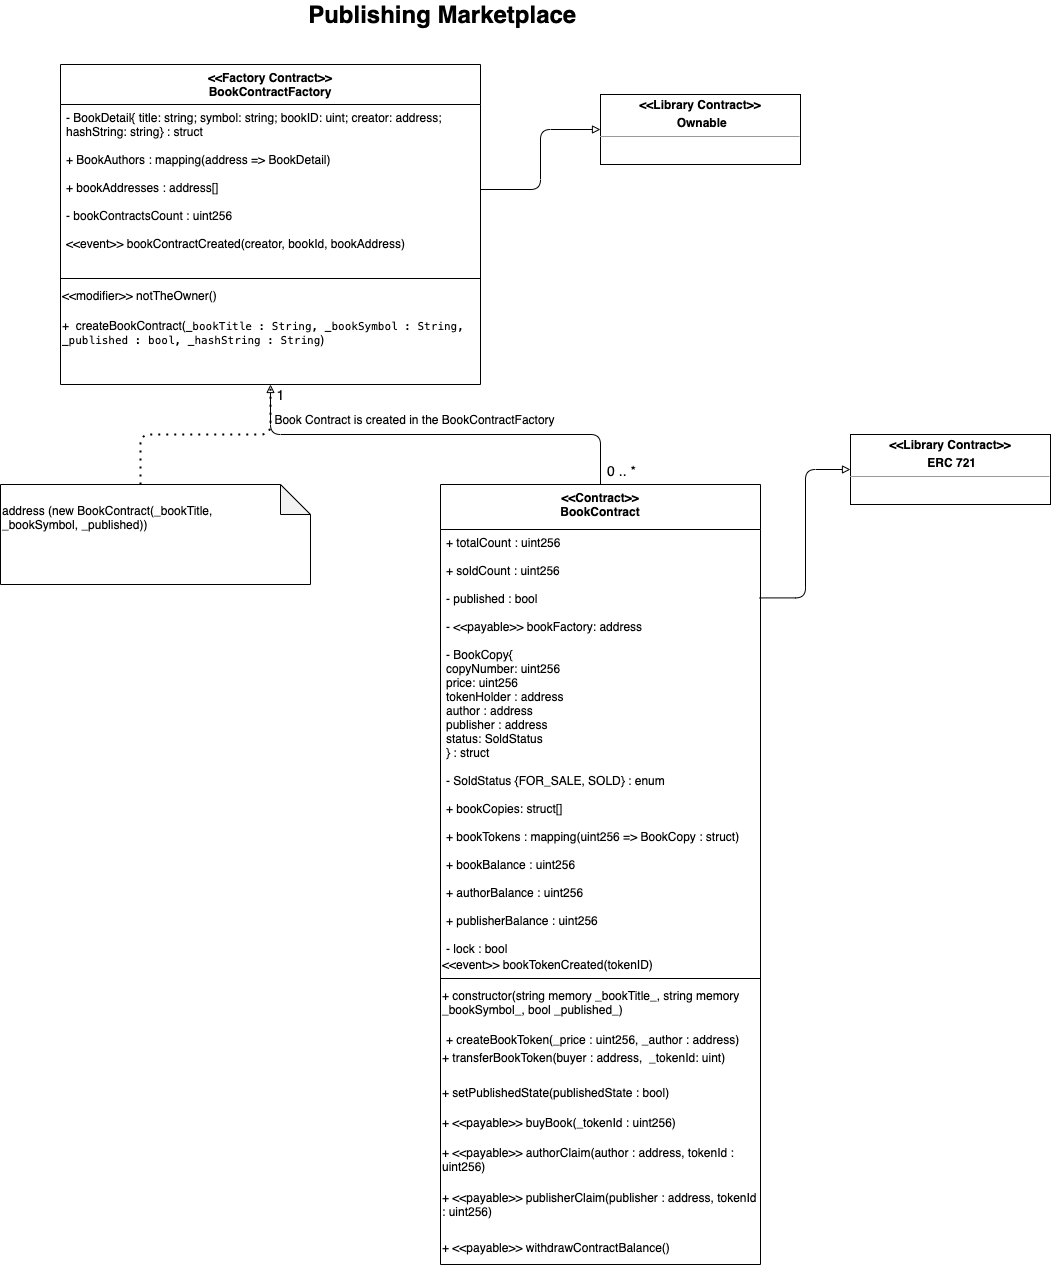

The diagram above was exported from draw.io. Its source (the exported page's mxGraphModel, read from the mxfile embedded in the PNG):
<mxGraphModel dx="1186" dy="796" grid="1" gridSize="10" guides="1" tooltips="1" connect="1" arrows="1" fold="1" page="1" pageScale="1" pageWidth="827" pageHeight="1169" math="0" shadow="0">
  <root>
    <mxCell id="WIyWlLk6GJQsqaUBKTNV-0" />
    <mxCell id="WIyWlLk6GJQsqaUBKTNV-1" parent="WIyWlLk6GJQsqaUBKTNV-0" />
    <mxCell id="pLLiesloMcS6RSHRlHEA-5" value="&lt;&lt;Factory Contract&gt;&gt; &#10;BookContractFactory" style="swimlane;fontStyle=1;align=center;verticalAlign=top;childLayout=stackLayout;horizontal=1;startSize=40;horizontalStack=0;resizeParent=1;resizeParentMax=0;resizeLast=0;collapsible=1;marginBottom=0;" parent="WIyWlLk6GJQsqaUBKTNV-1" vertex="1">
      <mxGeometry x="210" y="220" width="420" height="320" as="geometry" />
    </mxCell>
    <mxCell id="pLLiesloMcS6RSHRlHEA-6" value="- BookDetail{ title: string; symbol: string; bookID: uint; creator: address;&#10;hashString: string} : struct&#10;&#10;+ BookAuthors : mapping(address =&gt; BookDetail) &#10;&#10;+ bookAddresses : address[] &#10;&#10;- bookContractsCount : uint256&#10;&#10;&lt;&lt;event&gt;&gt; bookContractCreated(creator, bookId, bookAddress)" style="text;strokeColor=none;fillColor=none;align=left;verticalAlign=top;spacingLeft=4;spacingRight=4;overflow=hidden;rotatable=0;points=[[0,0.5],[1,0.5]];portConstraint=eastwest;" parent="pLLiesloMcS6RSHRlHEA-5" vertex="1">
      <mxGeometry y="40" width="420" height="170" as="geometry" />
    </mxCell>
    <mxCell id="pLLiesloMcS6RSHRlHEA-7" value="" style="line;strokeWidth=1;fillColor=none;align=left;verticalAlign=middle;spacingTop=-1;spacingLeft=3;spacingRight=3;rotatable=0;labelPosition=right;points=[];portConstraint=eastwest;" parent="pLLiesloMcS6RSHRlHEA-5" vertex="1">
      <mxGeometry y="210" width="420" height="8" as="geometry" />
    </mxCell>
    <mxCell id="pLLiesloMcS6RSHRlHEA-9" value="&amp;lt;&amp;lt;modifier&amp;gt;&amp;gt; notTheOwner()" style="text;whiteSpace=wrap;html=1;" parent="pLLiesloMcS6RSHRlHEA-5" vertex="1">
      <mxGeometry y="218" width="420" height="30" as="geometry" />
    </mxCell>
    <mxCell id="pLLiesloMcS6RSHRlHEA-10" value="&lt;span style=&quot;background-color: rgb(255 , 255 , 255)&quot;&gt;+&amp;nbsp; createBookContract(&lt;span style=&quot;font-family: &amp;#34;menlo&amp;#34; , &amp;#34;monaco&amp;#34; , &amp;#34;courier new&amp;#34; , monospace ; font-size: 11px&quot;&gt;_bookTitle : String,&lt;/span&gt;&lt;span style=&quot;font-family: &amp;#34;menlo&amp;#34; , &amp;#34;monaco&amp;#34; , &amp;#34;courier new&amp;#34; , monospace ; font-size: 11px&quot;&gt;&amp;nbsp;_bookSymbol : String, &lt;/span&gt;&lt;span style=&quot;font-family: &amp;#34;menlo&amp;#34; , &amp;#34;monaco&amp;#34; , &amp;#34;courier new&amp;#34; , monospace ; font-size: 11px&quot;&gt;_published : bool, &lt;/span&gt;&lt;span style=&quot;font-family: &amp;#34;menlo&amp;#34; , &amp;#34;monaco&amp;#34; , &amp;#34;courier new&amp;#34; , monospace ; font-size: 11px&quot;&gt;_hashString : String&lt;/span&gt;&lt;span&gt;)&lt;/span&gt;&lt;/span&gt;" style="text;whiteSpace=wrap;html=1;" parent="pLLiesloMcS6RSHRlHEA-5" vertex="1">
      <mxGeometry y="248" width="420" height="72" as="geometry" />
    </mxCell>
    <mxCell id="pLLiesloMcS6RSHRlHEA-11" value="&lt;&lt;Contract&gt;&gt;&#10;BookContract" style="swimlane;fontStyle=1;align=center;verticalAlign=top;childLayout=stackLayout;horizontal=1;startSize=45;horizontalStack=0;resizeParent=1;resizeParentMax=0;resizeLast=0;collapsible=1;marginBottom=0;" parent="WIyWlLk6GJQsqaUBKTNV-1" vertex="1">
      <mxGeometry x="590" y="640" width="320" height="780" as="geometry" />
    </mxCell>
    <mxCell id="pLLiesloMcS6RSHRlHEA-12" value="+ totalCount : uint256&#10;&#10;+ soldCount : uint256&#10;&#10;- published : bool&#10;&#10;- &lt;&lt;payable&gt;&gt; bookFactory: address&#10;&#10;- BookCopy{&#10;copyNumber: uint256&#10;price: uint256&#10;tokenHolder : address&#10;author : address&#10;publisher : address&#10;status: SoldStatus&#10;    } : struct&#10;&#10;- SoldStatus {FOR_SALE, SOLD} : enum&#10;&#10;+ bookCopies: struct[]&#10;&#10;+ bookTokens : mapping(uint256 =&gt; BookCopy : struct) &#10;&#10;+ bookBalance : uint256&#10;&#10;+ authorBalance : uint256&#10;&#10;+ publisherBalance : uint256&#10;&#10;- lock : bool&#10;" style="text;strokeColor=none;fillColor=none;align=left;verticalAlign=top;spacingLeft=4;spacingRight=4;overflow=hidden;rotatable=0;points=[[0,0.5],[1,0.5]];portConstraint=eastwest;" parent="pLLiesloMcS6RSHRlHEA-11" vertex="1">
      <mxGeometry y="45" width="320" height="425" as="geometry" />
    </mxCell>
    <mxCell id="6_UyuSdfA4gWtrMPLaqF-1" value="&lt;div&gt;&lt;span&gt;&amp;lt;&amp;lt;event&amp;gt;&amp;gt;&amp;nbsp;&lt;/span&gt;&lt;span&gt;bookTokenCreated(tokenID)&lt;/span&gt;&lt;/div&gt;" style="text;html=1;align=left;verticalAlign=middle;resizable=0;points=[];autosize=1;strokeColor=none;" vertex="1" parent="pLLiesloMcS6RSHRlHEA-11">
      <mxGeometry y="470" width="320" height="20" as="geometry" />
    </mxCell>
    <mxCell id="pLLiesloMcS6RSHRlHEA-13" value="" style="line;strokeWidth=1;fillColor=none;align=left;verticalAlign=middle;spacingTop=-1;spacingLeft=3;spacingRight=3;rotatable=0;labelPosition=right;points=[];portConstraint=eastwest;" parent="pLLiesloMcS6RSHRlHEA-11" vertex="1">
      <mxGeometry y="490" width="320" height="8" as="geometry" />
    </mxCell>
    <mxCell id="pLLiesloMcS6RSHRlHEA-18" value="+ constructor(string memory _bookTitle_, string memory _bookSymbol_, bool _published_)&lt;br&gt;" style="text;whiteSpace=wrap;html=1;fontColor=#000000;" parent="pLLiesloMcS6RSHRlHEA-11" vertex="1">
      <mxGeometry y="498" width="320" height="30" as="geometry" />
    </mxCell>
    <mxCell id="pLLiesloMcS6RSHRlHEA-14" value="&#10;+ createBookToken(_price : uint256, _author : address)" style="text;strokeColor=none;fillColor=none;align=left;verticalAlign=top;spacingLeft=4;spacingRight=4;overflow=hidden;rotatable=0;points=[[0,0.5],[1,0.5]];portConstraint=eastwest;" parent="pLLiesloMcS6RSHRlHEA-11" vertex="1">
      <mxGeometry y="528" width="320" height="37" as="geometry" />
    </mxCell>
    <mxCell id="6_UyuSdfA4gWtrMPLaqF-0" value="+ transferBookToken(buyer : address,&amp;nbsp; _tokenId: uint)&lt;br&gt;&amp;nbsp;" style="text;html=1;align=left;verticalAlign=middle;resizable=0;points=[];autosize=1;strokeColor=none;" vertex="1" parent="pLLiesloMcS6RSHRlHEA-11">
      <mxGeometry y="565" width="320" height="30" as="geometry" />
    </mxCell>
    <mxCell id="pLLiesloMcS6RSHRlHEA-22" value="+ setPublishedState(publishedState : bool)&amp;nbsp;" style="text;whiteSpace=wrap;html=1;fontColor=#000000;" parent="pLLiesloMcS6RSHRlHEA-11" vertex="1">
      <mxGeometry y="595" width="320" height="30" as="geometry" />
    </mxCell>
    <mxCell id="pLLiesloMcS6RSHRlHEA-23" value="+ &amp;lt;&amp;lt;payable&amp;gt;&amp;gt; buyBook(_tokenId : uint256)" style="text;whiteSpace=wrap;html=1;fontColor=#000000;" parent="pLLiesloMcS6RSHRlHEA-11" vertex="1">
      <mxGeometry y="625" width="320" height="30" as="geometry" />
    </mxCell>
    <mxCell id="pLLiesloMcS6RSHRlHEA-24" value="+ &amp;lt;&amp;lt;payable&amp;gt;&amp;gt; authorClaim(author : address, tokenId : uint256)&amp;nbsp;" style="text;whiteSpace=wrap;html=1;fontColor=#000000;" parent="pLLiesloMcS6RSHRlHEA-11" vertex="1">
      <mxGeometry y="655" width="320" height="45" as="geometry" />
    </mxCell>
    <mxCell id="pLLiesloMcS6RSHRlHEA-25" value="+ &amp;lt;&amp;lt;payable&amp;gt;&amp;gt; publisherClaim(publisher : address, tokenId : uint256)&amp;nbsp;" style="text;whiteSpace=wrap;html=1;fontColor=#000000;" parent="pLLiesloMcS6RSHRlHEA-11" vertex="1">
      <mxGeometry y="700" width="320" height="50" as="geometry" />
    </mxCell>
    <mxCell id="pLLiesloMcS6RSHRlHEA-26" value="+ &amp;lt;&amp;lt;payable&amp;gt;&amp;gt; withdrawContractBalance()" style="text;whiteSpace=wrap;html=1;fontColor=#000000;" parent="pLLiesloMcS6RSHRlHEA-11" vertex="1">
      <mxGeometry y="750" width="320" height="30" as="geometry" />
    </mxCell>
    <mxCell id="pLLiesloMcS6RSHRlHEA-20" value="&lt;p style=&quot;margin: 0px ; margin-top: 4px ; text-align: center&quot;&gt;&lt;b&gt;&amp;lt;&amp;lt;Library Contract&amp;gt;&amp;gt;&lt;/b&gt;&lt;/p&gt;&lt;p style=&quot;margin: 0px ; margin-top: 4px ; text-align: center&quot;&gt;&lt;b&gt;&amp;nbsp;Ownable&lt;/b&gt;&lt;/p&gt;&lt;hr size=&quot;1&quot;&gt;&lt;div style=&quot;height: 2px&quot;&gt;&lt;/div&gt;" style="verticalAlign=top;align=left;overflow=fill;fontSize=12;fontFamily=Helvetica;html=1;fontColor=#000000;" parent="WIyWlLk6GJQsqaUBKTNV-1" vertex="1">
      <mxGeometry x="750" y="250" width="200" height="70" as="geometry" />
    </mxCell>
    <mxCell id="pLLiesloMcS6RSHRlHEA-21" value="&lt;p style=&quot;margin: 0px ; margin-top: 4px ; text-align: center&quot;&gt;&lt;b&gt;&amp;lt;&amp;lt;Library Contract&amp;gt;&amp;gt;&lt;/b&gt;&lt;/p&gt;&lt;p style=&quot;margin: 0px ; margin-top: 4px ; text-align: center&quot;&gt;&lt;b&gt;&amp;nbsp;ERC 721&lt;/b&gt;&lt;/p&gt;&lt;hr size=&quot;1&quot;&gt;&lt;div style=&quot;height: 2px&quot;&gt;&lt;/div&gt;" style="verticalAlign=top;align=left;overflow=fill;fontSize=12;fontFamily=Helvetica;html=1;fontColor=#000000;" parent="WIyWlLk6GJQsqaUBKTNV-1" vertex="1">
      <mxGeometry x="1000" y="590" width="200" height="70" as="geometry" />
    </mxCell>
    <mxCell id="pLLiesloMcS6RSHRlHEA-27" value="" style="shape=note;whiteSpace=wrap;html=1;backgroundOutline=1;darkOpacity=0.05;fontColor=#000000;" parent="WIyWlLk6GJQsqaUBKTNV-1" vertex="1">
      <mxGeometry x="150" y="640" width="310" height="100" as="geometry" />
    </mxCell>
    <mxCell id="pLLiesloMcS6RSHRlHEA-29" value="" style="endArrow=block;html=1;fontColor=#000000;entryX=0.5;entryY=1;entryDx=0;entryDy=0;edgeStyle=orthogonalEdgeStyle;exitX=0.5;exitY=0;exitDx=0;exitDy=0;endFill=0;" parent="WIyWlLk6GJQsqaUBKTNV-1" source="pLLiesloMcS6RSHRlHEA-11" target="pLLiesloMcS6RSHRlHEA-10" edge="1">
      <mxGeometry width="50" height="50" relative="1" as="geometry">
        <mxPoint x="660" y="580" as="sourcePoint" />
        <mxPoint x="640" y="560" as="targetPoint" />
      </mxGeometry>
    </mxCell>
    <mxCell id="pLLiesloMcS6RSHRlHEA-39" value="&lt;font style=&quot;font-size: 14px&quot;&gt;0 .. *&lt;/font&gt;" style="edgeLabel;html=1;align=center;verticalAlign=middle;resizable=0;points=[];fontColor=#000000;" parent="pLLiesloMcS6RSHRlHEA-29" vertex="1" connectable="0">
      <mxGeometry x="-0.9094" relative="1" as="geometry">
        <mxPoint x="20" y="4" as="offset" />
      </mxGeometry>
    </mxCell>
    <mxCell id="pLLiesloMcS6RSHRlHEA-30" value="" style="endArrow=block;html=1;fontColor=#000000;entryX=0;entryY=0.5;entryDx=0;entryDy=0;edgeStyle=orthogonalEdgeStyle;endFill=0;" parent="WIyWlLk6GJQsqaUBKTNV-1" source="pLLiesloMcS6RSHRlHEA-6" target="pLLiesloMcS6RSHRlHEA-20" edge="1">
      <mxGeometry width="50" height="50" relative="1" as="geometry">
        <mxPoint x="640" y="300" as="sourcePoint" />
        <mxPoint x="690" y="280" as="targetPoint" />
      </mxGeometry>
    </mxCell>
    <mxCell id="pLLiesloMcS6RSHRlHEA-31" value="" style="endArrow=block;html=1;fontColor=#000000;entryX=0;entryY=0.5;entryDx=0;entryDy=0;edgeStyle=orthogonalEdgeStyle;endFill=0;exitX=0.997;exitY=0.161;exitDx=0;exitDy=0;exitPerimeter=0;" parent="WIyWlLk6GJQsqaUBKTNV-1" source="pLLiesloMcS6RSHRlHEA-12" target="pLLiesloMcS6RSHRlHEA-21" edge="1">
      <mxGeometry width="50" height="50" relative="1" as="geometry">
        <mxPoint x="800" y="700" as="sourcePoint" />
        <mxPoint x="870" y="640" as="targetPoint" />
      </mxGeometry>
    </mxCell>
    <mxCell id="pLLiesloMcS6RSHRlHEA-32" value="address (new BookContract(_bookTitle, _bookSymbol, _published))" style="text;whiteSpace=wrap;html=1;fontColor=#000000;" parent="WIyWlLk6GJQsqaUBKTNV-1" vertex="1">
      <mxGeometry x="150" y="652.5" width="280" height="75" as="geometry" />
    </mxCell>
    <mxCell id="pLLiesloMcS6RSHRlHEA-34" value="" style="endArrow=none;dashed=1;html=1;dashPattern=1 3;strokeWidth=2;fontColor=#000000;edgeStyle=orthogonalEdgeStyle;exitX=0;exitY=0;exitDx=140;exitDy=0;exitPerimeter=0;" parent="WIyWlLk6GJQsqaUBKTNV-1" source="pLLiesloMcS6RSHRlHEA-27" target="pLLiesloMcS6RSHRlHEA-10" edge="1">
      <mxGeometry width="50" height="50" relative="1" as="geometry">
        <mxPoint x="290" y="580" as="sourcePoint" />
        <mxPoint x="400" y="550" as="targetPoint" />
      </mxGeometry>
    </mxCell>
    <mxCell id="pLLiesloMcS6RSHRlHEA-37" value="&lt;font style=&quot;font-size: 24px&quot;&gt;&lt;b&gt;Publishing Marketplace&amp;nbsp;&lt;/b&gt;&lt;/font&gt;" style="text;html=1;align=center;verticalAlign=middle;resizable=0;points=[];autosize=1;strokeColor=none;fontColor=#000000;" parent="WIyWlLk6GJQsqaUBKTNV-1" vertex="1">
      <mxGeometry x="450" y="160" width="290" height="20" as="geometry" />
    </mxCell>
    <mxCell id="pLLiesloMcS6RSHRlHEA-40" value="Book Contract is created in the BookContractFactory" style="text;html=1;align=center;verticalAlign=middle;resizable=0;points=[];autosize=1;strokeColor=none;fontColor=#000000;" parent="WIyWlLk6GJQsqaUBKTNV-1" vertex="1">
      <mxGeometry x="414" y="565" width="300" height="20" as="geometry" />
    </mxCell>
    <mxCell id="pLLiesloMcS6RSHRlHEA-41" value="&lt;font style=&quot;font-size: 14px&quot;&gt;1&lt;/font&gt;" style="text;html=1;align=center;verticalAlign=middle;resizable=0;points=[];autosize=1;strokeColor=none;fontColor=#000000;" parent="WIyWlLk6GJQsqaUBKTNV-1" vertex="1">
      <mxGeometry x="420" y="540" width="20" height="20" as="geometry" />
    </mxCell>
  </root>
</mxGraphModel>